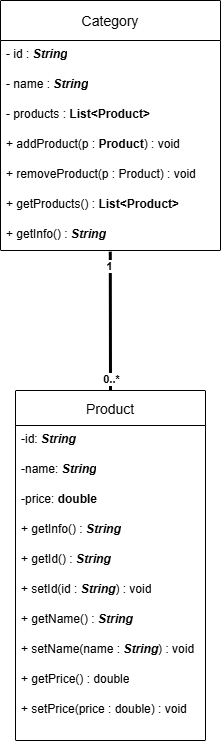

The diagram above was exported from draw.io. Its source (the exported page's mxGraphModel, read from the mxfile embedded in the PNG):
<mxGraphModel dx="1664" dy="874" grid="1" gridSize="10" guides="1" tooltips="1" connect="1" arrows="1" fold="1" page="1" pageScale="1" pageWidth="827" pageHeight="1169" math="0" shadow="0">
  <root>
    <mxCell id="0" />
    <mxCell id="1" parent="0" />
    <mxCell id="gSxpJHQOLUB67JItlgYb-1" parent="1" style="swimlane;fontStyle=0;childLayout=stackLayout;horizontal=1;startSize=35;horizontalStack=0;resizeParent=1;resizeParentMax=0;resizeLast=0;collapsible=1;marginBottom=0;align=center;fontSize=14;" value="Product" vertex="1">
      <mxGeometry height="350" width="190" x="735" y="690" as="geometry">
        <mxRectangle height="30" width="60" x="350" y="475" as="alternateBounds" />
      </mxGeometry>
    </mxCell>
    <mxCell id="gSxpJHQOLUB67JItlgYb-2" parent="gSxpJHQOLUB67JItlgYb-1" style="text;strokeColor=none;fillColor=none;spacingLeft=4;spacingRight=4;overflow=hidden;rotatable=0;points=[[0,0.5],[1,0.5]];portConstraint=eastwest;fontSize=12;whiteSpace=wrap;html=1;" value="-id: &lt;b&gt;&lt;i&gt;String&lt;/i&gt;&lt;/b&gt;" vertex="1">
      <mxGeometry height="30" width="190" y="35" as="geometry" />
    </mxCell>
    <mxCell id="gSxpJHQOLUB67JItlgYb-3" parent="gSxpJHQOLUB67JItlgYb-1" style="text;strokeColor=none;fillColor=none;spacingLeft=4;spacingRight=4;overflow=hidden;rotatable=0;points=[[0,0.5],[1,0.5]];portConstraint=eastwest;fontSize=12;whiteSpace=wrap;html=1;" value="-name: &lt;b&gt;&lt;i&gt;String&lt;/i&gt;&lt;/b&gt;" vertex="1">
      <mxGeometry height="30" width="190" y="65" as="geometry" />
    </mxCell>
    <mxCell id="gSxpJHQOLUB67JItlgYb-4" parent="gSxpJHQOLUB67JItlgYb-1" style="text;strokeColor=none;fillColor=none;spacingLeft=4;spacingRight=4;overflow=hidden;rotatable=0;points=[[0,0.5],[1,0.5]];portConstraint=eastwest;fontSize=12;whiteSpace=wrap;html=1;" value="-price: &lt;b&gt;double&lt;/b&gt;" vertex="1">
      <mxGeometry height="30" width="190" y="95" as="geometry" />
    </mxCell>
    <mxCell id="gSxpJHQOLUB67JItlgYb-7" parent="gSxpJHQOLUB67JItlgYb-1" style="text;strokeColor=none;fillColor=none;spacingLeft=4;spacingRight=4;overflow=hidden;rotatable=0;points=[[0,0.5],[1,0.5]];portConstraint=eastwest;fontSize=12;whiteSpace=wrap;html=1;" value="+ getInfo() : &lt;b&gt;&lt;i&gt;String&lt;/i&gt;&lt;/b&gt;" vertex="1">
      <mxGeometry height="30" width="190" y="125" as="geometry" />
    </mxCell>
    <mxCell id="gSxpJHQOLUB67JItlgYb-8" parent="gSxpJHQOLUB67JItlgYb-1" style="text;strokeColor=none;fillColor=none;spacingLeft=4;spacingRight=4;overflow=hidden;rotatable=0;points=[[0,0.5],[1,0.5]];portConstraint=eastwest;fontSize=12;whiteSpace=wrap;html=1;" value="+ getId() : &lt;b&gt;&lt;i&gt;String&lt;/i&gt;&lt;/b&gt;" vertex="1">
      <mxGeometry height="30" width="190" y="155" as="geometry" />
    </mxCell>
    <mxCell id="gSxpJHQOLUB67JItlgYb-9" parent="gSxpJHQOLUB67JItlgYb-1" style="text;strokeColor=none;fillColor=none;spacingLeft=4;spacingRight=4;overflow=hidden;rotatable=0;points=[[0,0.5],[1,0.5]];portConstraint=eastwest;fontSize=12;whiteSpace=wrap;html=1;" value="+ setId(id : &lt;b&gt;&lt;i&gt;String&lt;/i&gt;&lt;/b&gt;) : void" vertex="1">
      <mxGeometry height="30" width="190" y="185" as="geometry" />
    </mxCell>
    <mxCell id="gSxpJHQOLUB67JItlgYb-19" parent="gSxpJHQOLUB67JItlgYb-1" style="text;strokeColor=none;fillColor=none;spacingLeft=4;spacingRight=4;overflow=hidden;rotatable=0;points=[[0,0.5],[1,0.5]];portConstraint=eastwest;fontSize=12;whiteSpace=wrap;html=1;" value="+ getName() : &lt;b&gt;&lt;i&gt;String&lt;/i&gt;&lt;/b&gt;" vertex="1">
      <mxGeometry height="30" width="190" y="215" as="geometry" />
    </mxCell>
    <mxCell id="gSxpJHQOLUB67JItlgYb-20" parent="gSxpJHQOLUB67JItlgYb-1" style="text;strokeColor=none;fillColor=none;spacingLeft=4;spacingRight=4;overflow=hidden;rotatable=0;points=[[0,0.5],[1,0.5]];portConstraint=eastwest;fontSize=12;whiteSpace=wrap;html=1;" value="+ setName(name : &lt;b&gt;&lt;i&gt;String&lt;/i&gt;&lt;/b&gt;) : void" vertex="1">
      <mxGeometry height="30" width="190" y="245" as="geometry" />
    </mxCell>
    <mxCell id="gSxpJHQOLUB67JItlgYb-21" parent="gSxpJHQOLUB67JItlgYb-1" style="text;strokeColor=none;fillColor=none;spacingLeft=4;spacingRight=4;overflow=hidden;rotatable=0;points=[[0,0.5],[1,0.5]];portConstraint=eastwest;fontSize=12;whiteSpace=wrap;html=1;" value="+ getPrice() : double" vertex="1">
      <mxGeometry height="30" width="190" y="275" as="geometry" />
    </mxCell>
    <mxCell id="gSxpJHQOLUB67JItlgYb-22" parent="gSxpJHQOLUB67JItlgYb-1" style="text;strokeColor=none;fillColor=none;spacingLeft=4;spacingRight=4;overflow=hidden;rotatable=0;points=[[0,0.5],[1,0.5]];portConstraint=eastwest;fontSize=12;whiteSpace=wrap;html=1;" value="+ setPrice(price : double) : void" vertex="1">
      <mxGeometry height="45" width="190" y="305" as="geometry" />
    </mxCell>
    <mxCell id="gSxpJHQOLUB67JItlgYb-10" parent="1" style="swimlane;fontStyle=0;childLayout=stackLayout;horizontal=1;startSize=40;horizontalStack=0;resizeParent=1;resizeParentMax=0;resizeLast=0;collapsible=1;marginBottom=0;align=center;fontSize=14;" value="Category" vertex="1">
      <mxGeometry height="250" width="220" x="720" y="300" as="geometry">
        <mxRectangle height="30" width="60" x="350" y="475" as="alternateBounds" />
      </mxGeometry>
    </mxCell>
    <mxCell id="gSxpJHQOLUB67JItlgYb-11" parent="gSxpJHQOLUB67JItlgYb-10" style="text;strokeColor=none;fillColor=none;spacingLeft=4;spacingRight=4;overflow=hidden;rotatable=0;points=[[0,0.5],[1,0.5]];portConstraint=eastwest;fontSize=12;whiteSpace=wrap;html=1;" value="- id   : &lt;b&gt;&lt;i&gt;String&lt;/i&gt;&lt;/b&gt;" vertex="1">
      <mxGeometry height="30" width="220" y="40" as="geometry" />
    </mxCell>
    <mxCell id="gSxpJHQOLUB67JItlgYb-12" parent="gSxpJHQOLUB67JItlgYb-10" style="text;strokeColor=none;fillColor=none;spacingLeft=4;spacingRight=4;overflow=hidden;rotatable=0;points=[[0,0.5],[1,0.5]];portConstraint=eastwest;fontSize=12;whiteSpace=wrap;html=1;" value="- name : &lt;b&gt;&lt;i&gt;String&lt;/i&gt;&lt;/b&gt;" vertex="1">
      <mxGeometry height="30" width="220" y="70" as="geometry" />
    </mxCell>
    <mxCell id="gSxpJHQOLUB67JItlgYb-13" parent="gSxpJHQOLUB67JItlgYb-10" style="text;strokeColor=none;fillColor=none;spacingLeft=4;spacingRight=4;overflow=hidden;rotatable=0;points=[[0,0.5],[1,0.5]];portConstraint=eastwest;fontSize=12;whiteSpace=wrap;html=1;" value="- products : &lt;b&gt;List&amp;lt;Product&amp;gt;&lt;/b&gt;" vertex="1">
      <mxGeometry height="30" width="220" y="100" as="geometry" />
    </mxCell>
    <mxCell id="gSxpJHQOLUB67JItlgYb-14" parent="gSxpJHQOLUB67JItlgYb-10" style="text;strokeColor=none;fillColor=none;spacingLeft=4;spacingRight=4;overflow=hidden;rotatable=0;points=[[0,0.5],[1,0.5]];portConstraint=eastwest;fontSize=12;whiteSpace=wrap;html=1;" value="+ addProduct(p : &lt;b&gt;Product&lt;/b&gt;) : void" vertex="1">
      <mxGeometry height="30" width="220" y="130" as="geometry" />
    </mxCell>
    <mxCell id="gSxpJHQOLUB67JItlgYb-15" parent="gSxpJHQOLUB67JItlgYb-10" style="text;strokeColor=none;fillColor=none;spacingLeft=4;spacingRight=4;overflow=hidden;rotatable=0;points=[[0,0.5],[1,0.5]];portConstraint=eastwest;fontSize=12;whiteSpace=wrap;html=1;" value="+ removeProduct(p : Product) : void" vertex="1">
      <mxGeometry height="30" width="220" y="160" as="geometry" />
    </mxCell>
    <mxCell id="gSxpJHQOLUB67JItlgYb-16" parent="gSxpJHQOLUB67JItlgYb-10" style="text;strokeColor=none;fillColor=none;spacingLeft=4;spacingRight=4;overflow=hidden;rotatable=0;points=[[0,0.5],[1,0.5]];portConstraint=eastwest;fontSize=12;whiteSpace=wrap;html=1;" value="+ getProducts() : &lt;b&gt;List&amp;lt;Product&amp;gt;&lt;/b&gt;" vertex="1">
      <mxGeometry height="30" width="220" y="190" as="geometry" />
    </mxCell>
    <mxCell id="gSxpJHQOLUB67JItlgYb-17" parent="gSxpJHQOLUB67JItlgYb-10" style="text;strokeColor=none;fillColor=none;spacingLeft=4;spacingRight=4;overflow=hidden;rotatable=0;points=[[0,0.5],[1,0.5]];portConstraint=eastwest;fontSize=12;whiteSpace=wrap;html=1;" value="+ getInfo() : &lt;b&gt;&lt;i&gt;String&lt;/i&gt;&lt;/b&gt;" vertex="1">
      <mxGeometry height="30" width="220" y="220" as="geometry" />
    </mxCell>
    <mxCell id="gSxpJHQOLUB67JItlgYb-23" edge="1" parent="1" source="gSxpJHQOLUB67JItlgYb-1" style="endArrow=none;html=1;rounded=0;strokeWidth=3;exitX=0.5;exitY=0;exitDx=0;exitDy=0;entryX=0.499;entryY=1.039;entryDx=0;entryDy=0;entryPerimeter=0;" target="gSxpJHQOLUB67JItlgYb-17" value="">
      <mxGeometry relative="1" as="geometry">
        <mxPoint x="620" y="700" as="sourcePoint" />
        <mxPoint x="630" y="570" as="targetPoint" />
      </mxGeometry>
    </mxCell>
    <mxCell id="gSxpJHQOLUB67JItlgYb-25" connectable="0" parent="gSxpJHQOLUB67JItlgYb-23" style="edgeLabel;html=1;align=center;verticalAlign=middle;resizable=0;points=[];fontStyle=1" value="&amp;nbsp;0..*&amp;nbsp;" vertex="1">
      <mxGeometry relative="1" x="-0.8413" y="-1" as="geometry">
        <mxPoint as="offset" />
      </mxGeometry>
    </mxCell>
    <mxCell id="gSxpJHQOLUB67JItlgYb-26" connectable="0" parent="gSxpJHQOLUB67JItlgYb-23" style="edgeLabel;html=1;align=center;verticalAlign=middle;resizable=0;points=[];fontColor=light-dark(#000000,#FF261E);fontStyle=1" value="&amp;nbsp;1&amp;nbsp;" vertex="1">
      <mxGeometry relative="1" x="0.8025" y="1" as="geometry">
        <mxPoint as="offset" />
      </mxGeometry>
    </mxCell>
  </root>
</mxGraphModel>